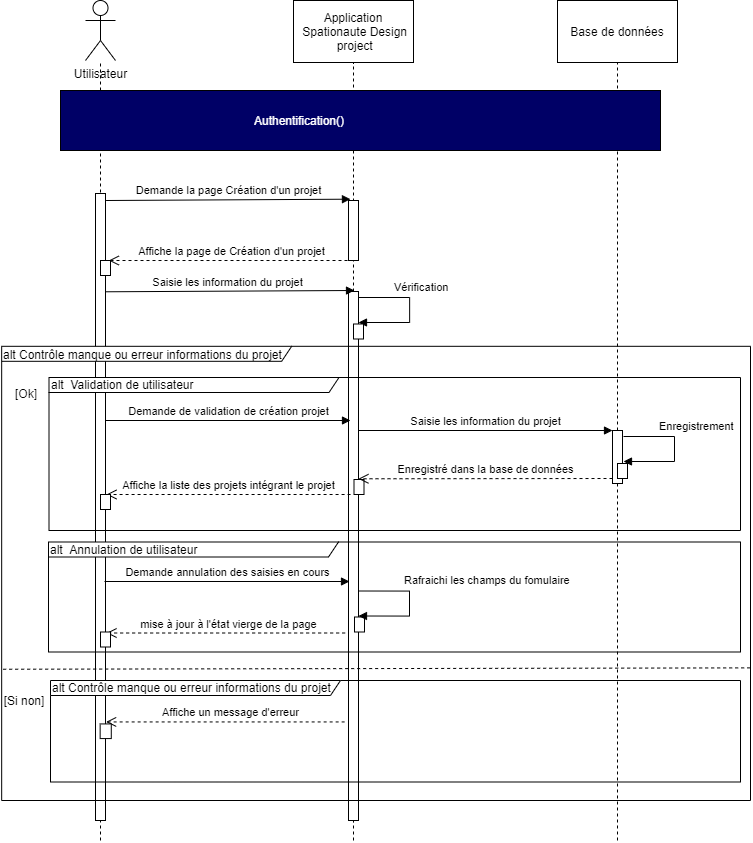

The diagram above was exported from draw.io. Its source (the exported page's mxGraphModel, read from the mxfile embedded in the PNG):
<mxGraphModel dx="1923" dy="980" grid="1" gridSize="10" guides="1" tooltips="1" connect="1" arrows="1" fold="1" page="1" pageScale="1" pageWidth="827" pageHeight="1169" math="0" shadow="0">
  <root>
    <mxCell id="0" />
    <mxCell id="1" parent="0" />
    <mxCell id="reMar1Q1ddkuRM9_ANYL-43" value="mise à jour à l'état vierge de la page" style="html=1;verticalAlign=bottom;endArrow=open;dashed=1;endSize=8;entryX=0.535;entryY=0.001;entryDx=0;entryDy=0;entryPerimeter=0;" edge="1" parent="1">
      <mxGeometry x="661.6500000000001" y="672.5" as="geometry">
        <mxPoint x="166.0000000000001" y="672.5150000000003" as="targetPoint" />
        <mxPoint x="410.6500000000001" y="672.5" as="sourcePoint" />
      </mxGeometry>
    </mxCell>
    <mxCell id="reMar1Q1ddkuRM9_ANYL-14" value="" style="html=1;points=[];perimeter=orthogonalPerimeter;" vertex="1" parent="1">
      <mxGeometry x="408" y="331" width="10" height="529" as="geometry" />
    </mxCell>
    <mxCell id="reMar1Q1ddkuRM9_ANYL-12" value="Saisie les information du projet" style="html=1;verticalAlign=bottom;endArrow=block;exitX=0.558;exitY=-0.005;exitDx=0;exitDy=0;exitPerimeter=0;" edge="1" parent="1">
      <mxGeometry relative="1" as="geometry">
        <mxPoint x="159.99999999999991" y="331.31" as="sourcePoint" />
        <mxPoint x="414" y="330" as="targetPoint" />
      </mxGeometry>
    </mxCell>
    <mxCell id="sXx7_-UpEKiqOGpKJlRN-1" value="Utilisateur" style="shape=umlActor;verticalLabelPosition=bottom;verticalAlign=top;html=1;" parent="1" vertex="1">
      <mxGeometry x="145" y="40" width="30" height="60" as="geometry" />
    </mxCell>
    <mxCell id="sXx7_-UpEKiqOGpKJlRN-7" value="" style="align=right;verticalAlign=top;spacingRight=2;" parent="1" vertex="1">
      <mxGeometry x="353" y="40" width="120" height="62" as="geometry" />
    </mxCell>
    <mxCell id="sXx7_-UpEKiqOGpKJlRN-8" value="Application&lt;br&gt;&amp;nbsp;Spationaute Design&lt;br&gt;&amp;nbsp;project" style="text;html=1;strokeColor=none;fillColor=none;align=center;verticalAlign=middle;spacingLeft=4;spacingRight=4;overflow=hidden;rotatable=0;points=[[0,0.5],[1,0.5]];portConstraint=eastwest;resizeWidth=1;" parent="sXx7_-UpEKiqOGpKJlRN-7" vertex="1">
      <mxGeometry y="1" width="120" height="60" relative="1" as="geometry">
        <mxPoint y="-61" as="offset" />
      </mxGeometry>
    </mxCell>
    <mxCell id="sXx7_-UpEKiqOGpKJlRN-27" value="" style="endArrow=none;dashed=1;html=1;entryX=0.5;entryY=1;entryDx=0;entryDy=0;" parent="1" source="reMar1Q1ddkuRM9_ANYL-14" target="sXx7_-UpEKiqOGpKJlRN-7" edge="1">
      <mxGeometry width="50" height="50" relative="1" as="geometry">
        <mxPoint x="413" y="770" as="sourcePoint" />
        <mxPoint x="409" y="300" as="targetPoint" />
      </mxGeometry>
    </mxCell>
    <mxCell id="sXx7_-UpEKiqOGpKJlRN-28" value="" style="endArrow=none;dashed=1;html=1;" parent="1" target="sXx7_-UpEKiqOGpKJlRN-1" edge="1">
      <mxGeometry width="50" height="50" relative="1" as="geometry">
        <mxPoint x="160" y="880" as="sourcePoint" />
        <mxPoint x="165" y="200" as="targetPoint" />
      </mxGeometry>
    </mxCell>
    <mxCell id="sXx7_-UpEKiqOGpKJlRN-2" value="" style="html=1;points=[];perimeter=orthogonalPerimeter;" parent="1" vertex="1">
      <mxGeometry x="155" y="233" width="10" height="627" as="geometry" />
    </mxCell>
    <mxCell id="sXx7_-UpEKiqOGpKJlRN-3" value="" style="html=1;points=[];perimeter=orthogonalPerimeter;" parent="1" vertex="1">
      <mxGeometry x="408" y="240" width="10" height="60" as="geometry" />
    </mxCell>
    <mxCell id="sXx7_-UpEKiqOGpKJlRN-32" value="Demande la page Création d'un projet" style="html=1;verticalAlign=bottom;endArrow=block;entryX=0.196;entryY=0.079;exitX=0.558;exitY=-0.005;exitDx=0;exitDy=0;exitPerimeter=0;entryDx=0;entryDy=0;entryPerimeter=0;" parent="1" edge="1">
      <mxGeometry relative="1" as="geometry">
        <mxPoint x="165.58000000000004" y="239.99999999999994" as="sourcePoint" />
        <mxPoint x="409.96000000000004" y="238.69000000000005" as="targetPoint" />
      </mxGeometry>
    </mxCell>
    <mxCell id="sXx7_-UpEKiqOGpKJlRN-34" value="" style="endArrow=none;dashed=1;html=1;" parent="1" edge="1" target="sXx7_-UpEKiqOGpKJlRN-36" source="reMar1Q1ddkuRM9_ANYL-13">
      <mxGeometry width="50" height="50" relative="1" as="geometry">
        <mxPoint x="677" y="960" as="sourcePoint" />
        <mxPoint x="602" y="191" as="targetPoint" />
      </mxGeometry>
    </mxCell>
    <mxCell id="sXx7_-UpEKiqOGpKJlRN-35" value="" style="align=right;verticalAlign=top;spacingRight=2;" parent="1" vertex="1">
      <mxGeometry x="617" y="40" width="120" height="62" as="geometry" />
    </mxCell>
    <mxCell id="sXx7_-UpEKiqOGpKJlRN-36" value="Base de données" style="text;html=1;strokeColor=none;fillColor=none;align=center;verticalAlign=middle;spacingLeft=4;spacingRight=4;overflow=hidden;rotatable=0;points=[[0,0.5],[1,0.5]];portConstraint=eastwest;resizeWidth=1;" parent="sXx7_-UpEKiqOGpKJlRN-35" vertex="1">
      <mxGeometry y="1" width="120" height="60" relative="1" as="geometry">
        <mxPoint y="-61" as="offset" />
      </mxGeometry>
    </mxCell>
    <mxCell id="reMar1Q1ddkuRM9_ANYL-3" value="" style="rounded=0;whiteSpace=wrap;html=1;fillColor=#000066;" vertex="1" parent="1">
      <mxGeometry x="120" y="130" width="600" height="60" as="geometry" />
    </mxCell>
    <mxCell id="reMar1Q1ddkuRM9_ANYL-4" value="&lt;font color=&quot;#ffffff&quot;&gt;Authentification()&lt;/font&gt;" style="text;html=1;strokeColor=none;fillColor=none;align=center;verticalAlign=middle;whiteSpace=wrap;rounded=0;" vertex="1" parent="1">
      <mxGeometry x="264" y="150" width="190" height="20" as="geometry" />
    </mxCell>
    <mxCell id="sXx7_-UpEKiqOGpKJlRN-5" value="Affiche la page de Création d'un projet" style="html=1;verticalAlign=bottom;endArrow=open;dashed=1;endSize=8;entryX=0.535;entryY=0.001;entryDx=0;entryDy=0;entryPerimeter=0;" parent="1" edge="1">
      <mxGeometry x="664" y="300" as="geometry">
        <mxPoint x="168.35000000000014" y="300.0150000000001" as="targetPoint" />
        <mxPoint x="413" y="300" as="sourcePoint" />
      </mxGeometry>
    </mxCell>
    <mxCell id="reMar1Q1ddkuRM9_ANYL-9" value="" style="html=1;points=[];perimeter=orthogonalPerimeter;" vertex="1" parent="1">
      <mxGeometry x="160" y="300" width="10" height="15" as="geometry" />
    </mxCell>
    <mxCell id="reMar1Q1ddkuRM9_ANYL-15" value="" style="endArrow=none;dashed=1;html=1;entryX=0.5;entryY=1;entryDx=0;entryDy=0;" edge="1" parent="1" target="reMar1Q1ddkuRM9_ANYL-14">
      <mxGeometry width="50" height="50" relative="1" as="geometry">
        <mxPoint x="413" y="880" as="sourcePoint" />
        <mxPoint x="413" y="102" as="targetPoint" />
      </mxGeometry>
    </mxCell>
    <mxCell id="reMar1Q1ddkuRM9_ANYL-16" value="Vérification" style="edgeStyle=orthogonalEdgeStyle;html=1;align=left;spacingLeft=2;endArrow=block;rounded=0;exitX=0.47;exitY=0.215;exitDx=0;exitDy=0;exitPerimeter=0;" edge="1" parent="1">
      <mxGeometry x="-0.4972" y="10" relative="1" as="geometry">
        <mxPoint x="418.0000000000001" y="337" as="sourcePoint" />
        <Array as="points">
          <mxPoint x="469.1" y="336.5" />
          <mxPoint x="469.1" y="361.5" />
        </Array>
        <mxPoint x="418" y="362" as="targetPoint" />
        <mxPoint x="1" as="offset" />
      </mxGeometry>
    </mxCell>
    <mxCell id="reMar1Q1ddkuRM9_ANYL-24" value="Demande de validation de création projet" style="html=1;verticalAlign=bottom;endArrow=block;" edge="1" parent="1">
      <mxGeometry relative="1" as="geometry">
        <mxPoint x="165" y="460" as="sourcePoint" />
        <mxPoint x="410" y="460" as="targetPoint" />
      </mxGeometry>
    </mxCell>
    <mxCell id="reMar1Q1ddkuRM9_ANYL-29" value="" style="endArrow=none;dashed=1;html=1;" edge="1" parent="1" target="reMar1Q1ddkuRM9_ANYL-13">
      <mxGeometry width="50" height="50" relative="1" as="geometry">
        <mxPoint x="677" y="880" as="sourcePoint" />
        <mxPoint x="676.9999999999998" y="101" as="targetPoint" />
      </mxGeometry>
    </mxCell>
    <mxCell id="reMar1Q1ddkuRM9_ANYL-30" value="" style="html=1;points=[];perimeter=orthogonalPerimeter;" vertex="1" parent="1">
      <mxGeometry x="413" y="363.5" width="10" height="15" as="geometry" />
    </mxCell>
    <mxCell id="reMar1Q1ddkuRM9_ANYL-39" value="" style="group" vertex="1" connectable="0" parent="1">
      <mxGeometry x="110" y="720" width="690" height="101.5" as="geometry" />
    </mxCell>
    <mxCell id="reMar1Q1ddkuRM9_ANYL-68" value="" style="group" vertex="1" connectable="0" parent="reMar1Q1ddkuRM9_ANYL-39">
      <mxGeometry width="690" height="101.5" as="geometry" />
    </mxCell>
    <mxCell id="sXx7_-UpEKiqOGpKJlRN-41" value="alt Contrôle manque ou erreur informations du projet" style="shape=umlFrame;whiteSpace=wrap;html=1;width=290;height=15;align=left;" parent="reMar1Q1ddkuRM9_ANYL-68" vertex="1">
      <mxGeometry width="689.9999999999999" height="101.5" as="geometry" />
    </mxCell>
    <mxCell id="reMar1Q1ddkuRM9_ANYL-20" value="" style="html=1;points=[];perimeter=orthogonalPerimeter;" vertex="1" parent="reMar1Q1ddkuRM9_ANYL-68">
      <mxGeometry x="49.64516129032258" y="43.428269230769224" width="11.129032258064516" height="14.639423076923075" as="geometry" />
    </mxCell>
    <mxCell id="reMar1Q1ddkuRM9_ANYL-77" value="Affiche un message d'erreur" style="html=1;verticalAlign=bottom;endArrow=open;dashed=1;endSize=8;entryX=0.535;entryY=0.001;entryDx=0;entryDy=0;entryPerimeter=0;exitX=0.435;exitY=0.428;exitDx=0;exitDy=0;exitPerimeter=0;" edge="1" parent="reMar1Q1ddkuRM9_ANYL-68">
      <mxGeometry as="geometry">
        <mxPoint x="55.59919354838712" y="41.44290865384619" as="targetPoint" />
        <mxPoint x="294.1500000000001" y="41.44200000000001" as="sourcePoint" />
        <mxPoint x="5" as="offset" />
      </mxGeometry>
    </mxCell>
    <mxCell id="reMar1Q1ddkuRM9_ANYL-52" value="" style="group" vertex="1" connectable="0" parent="1">
      <mxGeometry x="60" y="400" width="750" height="440" as="geometry" />
    </mxCell>
    <mxCell id="reMar1Q1ddkuRM9_ANYL-53" value="alt Contrôle manque ou erreur informations du projet" style="shape=umlFrame;whiteSpace=wrap;html=1;width=290;height=15;align=left;" vertex="1" parent="reMar1Q1ddkuRM9_ANYL-52">
      <mxGeometry x="1.1700468018720749" y="-14.193548387096776" width="748.8299531981279" height="454.1935483870968" as="geometry" />
    </mxCell>
    <mxCell id="sXx7_-UpEKiqOGpKJlRN-61" value="" style="endArrow=none;dashed=1;html=1;entryX=1;entryY=0.708;entryDx=0;entryDy=0;entryPerimeter=0;exitX=0.002;exitY=0.711;exitDx=0;exitDy=0;exitPerimeter=0;" parent="reMar1Q1ddkuRM9_ANYL-52" target="reMar1Q1ddkuRM9_ANYL-53" edge="1" source="reMar1Q1ddkuRM9_ANYL-53">
      <mxGeometry width="50" height="50" relative="1" as="geometry">
        <mxPoint x="1.1700468018720749" y="109.32868352223191" as="sourcePoint" />
        <mxPoint x="752.3400936037442" y="109.21513513513524" as="targetPoint" />
      </mxGeometry>
    </mxCell>
    <mxCell id="reMar1Q1ddkuRM9_ANYL-57" value="[Ok]" style="text;html=1;strokeColor=none;fillColor=none;align=center;verticalAlign=middle;whiteSpace=wrap;rounded=0;" vertex="1" parent="reMar1Q1ddkuRM9_ANYL-52">
      <mxGeometry x="4.507042253521126" y="18.451612903225808" width="42.25352112676056" height="28.38709677419355" as="geometry" />
    </mxCell>
    <mxCell id="reMar1Q1ddkuRM9_ANYL-58" value="[Si non]" style="text;html=1;strokeColor=none;fillColor=none;align=center;verticalAlign=middle;whiteSpace=wrap;rounded=0;" vertex="1" parent="reMar1Q1ddkuRM9_ANYL-52">
      <mxGeometry x="1.1700000000000017" y="330" width="46" height="20" as="geometry" />
    </mxCell>
    <mxCell id="reMar1Q1ddkuRM9_ANYL-41" value="alt&amp;nbsp; Annulation de utilisateur" style="shape=umlFrame;whiteSpace=wrap;html=1;width=290;height=15;align=left;" vertex="1" parent="1">
      <mxGeometry x="108" y="581.5" width="692" height="110" as="geometry" />
    </mxCell>
    <mxCell id="reMar1Q1ddkuRM9_ANYL-44" value="Demande annulation des saisies en cours" style="html=1;verticalAlign=bottom;endArrow=block;" edge="1" parent="1">
      <mxGeometry x="110" y="532" as="geometry">
        <mxPoint x="164" y="621" as="sourcePoint" />
        <mxPoint x="409" y="621" as="targetPoint" />
      </mxGeometry>
    </mxCell>
    <mxCell id="reMar1Q1ddkuRM9_ANYL-45" value="" style="html=1;points=[];perimeter=orthogonalPerimeter;" vertex="1" parent="1">
      <mxGeometry x="414" y="656.5" width="10" height="15" as="geometry" />
    </mxCell>
    <mxCell id="reMar1Q1ddkuRM9_ANYL-46" value="Rafraichi les champs du fomulaire" style="edgeStyle=orthogonalEdgeStyle;html=1;align=left;spacingLeft=2;endArrow=block;rounded=0;exitX=0.47;exitY=0.215;exitDx=0;exitDy=0;exitPerimeter=0;" edge="1" parent="1">
      <mxGeometry as="geometry">
        <mxPoint x="418" y="630.5" as="sourcePoint" />
        <Array as="points">
          <mxPoint x="469" y="630.5" />
          <mxPoint x="469" y="655.5" />
        </Array>
        <mxPoint x="418" y="655.5" as="targetPoint" />
        <mxPoint x="42" y="-23" as="offset" />
      </mxGeometry>
    </mxCell>
    <mxCell id="reMar1Q1ddkuRM9_ANYL-60" value="" style="html=1;points=[];perimeter=orthogonalPerimeter;" vertex="1" parent="1">
      <mxGeometry x="160" y="671.5" width="10" height="15" as="geometry" />
    </mxCell>
    <mxCell id="reMar1Q1ddkuRM9_ANYL-69" value="alt&amp;nbsp; Validation de utilisateur" style="shape=umlFrame;whiteSpace=wrap;html=1;width=290;height=15;align=left;" vertex="1" parent="1">
      <mxGeometry x="108.5" y="417" width="691.5" height="153" as="geometry" />
    </mxCell>
    <mxCell id="reMar1Q1ddkuRM9_ANYL-75" value="" style="group" vertex="1" connectable="0" parent="1">
      <mxGeometry x="160" y="470" width="574" height="79" as="geometry" />
    </mxCell>
    <mxCell id="reMar1Q1ddkuRM9_ANYL-32" value="Affiche la liste des projets intégrant le projet" style="html=1;verticalAlign=bottom;endArrow=open;dashed=1;endSize=8;" edge="1" parent="reMar1Q1ddkuRM9_ANYL-75">
      <mxGeometry x="60.079999999999984" y="67" as="geometry">
        <mxPoint x="6" y="64" as="targetPoint" />
        <mxPoint x="250.07999999999976" y="64" as="sourcePoint" />
      </mxGeometry>
    </mxCell>
    <mxCell id="reMar1Q1ddkuRM9_ANYL-22" value="Saisie les information du projet" style="html=1;verticalAlign=bottom;endArrow=block;" edge="1" parent="reMar1Q1ddkuRM9_ANYL-75">
      <mxGeometry relative="1" as="geometry">
        <mxPoint x="258" as="sourcePoint" />
        <mxPoint x="512" as="targetPoint" />
      </mxGeometry>
    </mxCell>
    <mxCell id="reMar1Q1ddkuRM9_ANYL-13" value="" style="html=1;points=[];perimeter=orthogonalPerimeter;" vertex="1" parent="reMar1Q1ddkuRM9_ANYL-75">
      <mxGeometry x="512" width="10" height="53" as="geometry" />
    </mxCell>
    <mxCell id="sXx7_-UpEKiqOGpKJlRN-58" value="" style="html=1;points=[];perimeter=orthogonalPerimeter;" parent="reMar1Q1ddkuRM9_ANYL-75" vertex="1">
      <mxGeometry x="253.5" y="49" width="10" height="15" as="geometry" />
    </mxCell>
    <mxCell id="sXx7_-UpEKiqOGpKJlRN-59" value="Enregistré dans la base de données" style="html=1;verticalAlign=bottom;endArrow=open;dashed=1;endSize=8;entryX=0.242;entryY=-0.181;entryDx=0;entryDy=0;entryPerimeter=0;" parent="reMar1Q1ddkuRM9_ANYL-75" edge="1">
      <mxGeometry x="322" y="51" as="geometry">
        <mxPoint x="257.9200000000001" y="48.28500000000031" as="targetPoint" />
        <mxPoint x="512" y="48" as="sourcePoint" />
      </mxGeometry>
    </mxCell>
    <mxCell id="reMar1Q1ddkuRM9_ANYL-33" value="Enregistrement" style="edgeStyle=orthogonalEdgeStyle;html=1;align=left;spacingLeft=2;endArrow=block;rounded=0;exitX=0.47;exitY=0.215;exitDx=0;exitDy=0;exitPerimeter=0;" edge="1" parent="reMar1Q1ddkuRM9_ANYL-75">
      <mxGeometry x="-0.4972" y="10" relative="1" as="geometry">
        <mxPoint x="523" y="6" as="sourcePoint" />
        <Array as="points">
          <mxPoint x="574" y="6" />
          <mxPoint x="574" y="31" />
        </Array>
        <mxPoint x="523" y="31" as="targetPoint" />
        <mxPoint x="1" as="offset" />
      </mxGeometry>
    </mxCell>
    <mxCell id="reMar1Q1ddkuRM9_ANYL-48" value="" style="html=1;points=[];perimeter=orthogonalPerimeter;" vertex="1" parent="reMar1Q1ddkuRM9_ANYL-75">
      <mxGeometry y="64" width="10" height="15" as="geometry" />
    </mxCell>
    <mxCell id="reMar1Q1ddkuRM9_ANYL-50" value="" style="html=1;points=[];perimeter=orthogonalPerimeter;" vertex="1" parent="reMar1Q1ddkuRM9_ANYL-75">
      <mxGeometry x="517" y="33" width="10" height="15" as="geometry" />
    </mxCell>
  </root>
</mxGraphModel>